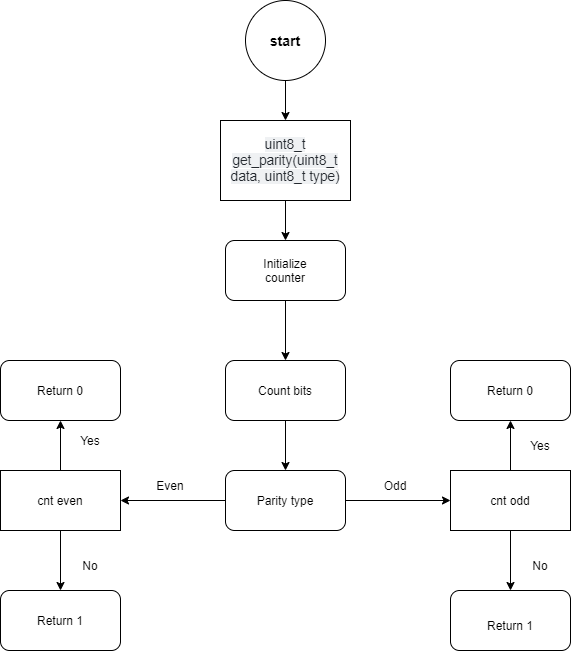

The diagram above was exported from draw.io. Its source (the exported page's mxGraphModel, read from the mxfile embedded in the PNG):
<mxGraphModel dx="1038" dy="547" grid="1" gridSize="10" guides="1" tooltips="1" connect="1" arrows="1" fold="1" page="1" pageScale="1" pageWidth="1169" pageHeight="1654" math="0" shadow="0">
  <root>
    <mxCell id="0" />
    <mxCell id="1" parent="0" />
    <mxCell id="A2tEaRUH5iuTMshVl5DO-1" value="" style="rounded=0;whiteSpace=wrap;html=1;" vertex="1" parent="1">
      <mxGeometry x="420" y="140" width="130" height="80" as="geometry" />
    </mxCell>
    <mxCell id="A2tEaRUH5iuTMshVl5DO-2" value="&lt;span style=&quot;color: rgb(36 , 41 , 47) ; font-family: , , &amp;#34;sf mono&amp;#34; , &amp;#34;menlo&amp;#34; , &amp;#34;consolas&amp;#34; , &amp;#34;liberation mono&amp;#34; , monospace ; font-size: 13.6px ; text-align: left ; background-color: rgba(175 , 184 , 193 , 0.2)&quot;&gt;uint8_t get_parity(uint8_t data, uint8_t type)&lt;/span&gt;" style="text;html=1;strokeColor=none;fillColor=none;align=center;verticalAlign=middle;whiteSpace=wrap;rounded=0;" vertex="1" parent="1">
      <mxGeometry x="425" y="147.5" width="120" height="65" as="geometry" />
    </mxCell>
    <mxCell id="A2tEaRUH5iuTMshVl5DO-4" value="" style="rounded=1;whiteSpace=wrap;html=1;" vertex="1" parent="1">
      <mxGeometry x="425" y="260" width="120" height="60" as="geometry" />
    </mxCell>
    <mxCell id="A2tEaRUH5iuTMshVl5DO-5" value="Initialize counter" style="text;html=1;strokeColor=none;fillColor=none;align=center;verticalAlign=middle;whiteSpace=wrap;rounded=0;" vertex="1" parent="1">
      <mxGeometry x="455" y="275" width="60" height="30" as="geometry" />
    </mxCell>
    <mxCell id="A2tEaRUH5iuTMshVl5DO-6" value="" style="endArrow=classic;html=1;rounded=0;exitX=0.5;exitY=1;exitDx=0;exitDy=0;" edge="1" parent="1" source="A2tEaRUH5iuTMshVl5DO-1">
      <mxGeometry width="50" height="50" relative="1" as="geometry">
        <mxPoint x="440" y="370" as="sourcePoint" />
        <mxPoint x="485" y="260" as="targetPoint" />
      </mxGeometry>
    </mxCell>
    <mxCell id="A2tEaRUH5iuTMshVl5DO-7" value="" style="rounded=1;whiteSpace=wrap;html=1;" vertex="1" parent="1">
      <mxGeometry x="425" y="380" width="120" height="60" as="geometry" />
    </mxCell>
    <mxCell id="A2tEaRUH5iuTMshVl5DO-8" value="Count bits" style="text;html=1;strokeColor=none;fillColor=none;align=center;verticalAlign=middle;whiteSpace=wrap;rounded=0;" vertex="1" parent="1">
      <mxGeometry x="455" y="395" width="60" height="30" as="geometry" />
    </mxCell>
    <mxCell id="A2tEaRUH5iuTMshVl5DO-9" value="" style="endArrow=classic;html=1;rounded=0;entryX=0.5;entryY=0;entryDx=0;entryDy=0;exitX=0.5;exitY=1;exitDx=0;exitDy=0;" edge="1" parent="1" source="A2tEaRUH5iuTMshVl5DO-4" target="A2tEaRUH5iuTMshVl5DO-7">
      <mxGeometry width="50" height="50" relative="1" as="geometry">
        <mxPoint x="450" y="350" as="sourcePoint" />
        <mxPoint x="490" y="320" as="targetPoint" />
      </mxGeometry>
    </mxCell>
    <mxCell id="A2tEaRUH5iuTMshVl5DO-10" value="" style="rounded=1;whiteSpace=wrap;html=1;" vertex="1" parent="1">
      <mxGeometry x="425" y="490" width="120" height="60" as="geometry" />
    </mxCell>
    <mxCell id="A2tEaRUH5iuTMshVl5DO-11" value="" style="endArrow=classic;html=1;rounded=0;entryX=0.5;entryY=0;entryDx=0;entryDy=0;exitX=0.5;exitY=1;exitDx=0;exitDy=0;" edge="1" parent="1" source="A2tEaRUH5iuTMshVl5DO-7" target="A2tEaRUH5iuTMshVl5DO-10">
      <mxGeometry width="50" height="50" relative="1" as="geometry">
        <mxPoint x="440" y="470" as="sourcePoint" />
        <mxPoint x="490" y="420" as="targetPoint" />
      </mxGeometry>
    </mxCell>
    <mxCell id="A2tEaRUH5iuTMshVl5DO-12" value="Parity type" style="text;html=1;strokeColor=none;fillColor=none;align=center;verticalAlign=middle;whiteSpace=wrap;rounded=0;" vertex="1" parent="1">
      <mxGeometry x="455" y="505" width="60" height="30" as="geometry" />
    </mxCell>
    <mxCell id="A2tEaRUH5iuTMshVl5DO-15" value="" style="endArrow=classic;html=1;rounded=0;exitX=1;exitY=0.5;exitDx=0;exitDy=0;entryX=0;entryY=0.5;entryDx=0;entryDy=0;" edge="1" parent="1" source="A2tEaRUH5iuTMshVl5DO-10">
      <mxGeometry width="50" height="50" relative="1" as="geometry">
        <mxPoint x="500" y="530" as="sourcePoint" />
        <mxPoint x="650" y="520" as="targetPoint" />
      </mxGeometry>
    </mxCell>
    <mxCell id="A2tEaRUH5iuTMshVl5DO-16" value="" style="endArrow=classic;html=1;rounded=0;exitX=0;exitY=0.5;exitDx=0;exitDy=0;entryX=1;entryY=0.5;entryDx=0;entryDy=0;" edge="1" parent="1" source="A2tEaRUH5iuTMshVl5DO-10">
      <mxGeometry width="50" height="50" relative="1" as="geometry">
        <mxPoint x="500" y="530" as="sourcePoint" />
        <mxPoint x="320" y="520" as="targetPoint" />
      </mxGeometry>
    </mxCell>
    <mxCell id="A2tEaRUH5iuTMshVl5DO-17" value="Even" style="text;html=1;strokeColor=none;fillColor=none;align=center;verticalAlign=middle;whiteSpace=wrap;rounded=0;" vertex="1" parent="1">
      <mxGeometry x="340" y="490" width="60" height="30" as="geometry" />
    </mxCell>
    <mxCell id="A2tEaRUH5iuTMshVl5DO-18" value="Odd" style="text;html=1;strokeColor=none;fillColor=none;align=center;verticalAlign=middle;whiteSpace=wrap;rounded=0;" vertex="1" parent="1">
      <mxGeometry x="565" y="490" width="60" height="30" as="geometry" />
    </mxCell>
    <mxCell id="A2tEaRUH5iuTMshVl5DO-24" value="" style="rounded=0;whiteSpace=wrap;html=1;fillColor=default;" vertex="1" parent="1">
      <mxGeometry x="200" y="490" width="120" height="60" as="geometry" />
    </mxCell>
    <mxCell id="A2tEaRUH5iuTMshVl5DO-25" value="" style="rounded=0;whiteSpace=wrap;html=1;fillColor=default;" vertex="1" parent="1">
      <mxGeometry x="650" y="490" width="120" height="60" as="geometry" />
    </mxCell>
    <mxCell id="A2tEaRUH5iuTMshVl5DO-26" value="cnt even" style="text;html=1;strokeColor=none;fillColor=none;align=center;verticalAlign=middle;whiteSpace=wrap;rounded=0;" vertex="1" parent="1">
      <mxGeometry x="230" y="505" width="60" height="30" as="geometry" />
    </mxCell>
    <mxCell id="A2tEaRUH5iuTMshVl5DO-27" value="cnt odd" style="text;html=1;strokeColor=none;fillColor=none;align=center;verticalAlign=middle;whiteSpace=wrap;rounded=0;" vertex="1" parent="1">
      <mxGeometry x="680" y="505" width="60" height="30" as="geometry" />
    </mxCell>
    <mxCell id="A2tEaRUH5iuTMshVl5DO-28" value="" style="rounded=1;whiteSpace=wrap;html=1;fillColor=default;" vertex="1" parent="1">
      <mxGeometry x="200" y="380" width="120" height="60" as="geometry" />
    </mxCell>
    <mxCell id="A2tEaRUH5iuTMshVl5DO-29" value="" style="rounded=1;whiteSpace=wrap;html=1;fillColor=default;" vertex="1" parent="1">
      <mxGeometry x="200" y="610" width="120" height="60" as="geometry" />
    </mxCell>
    <mxCell id="A2tEaRUH5iuTMshVl5DO-31" value="" style="endArrow=classic;html=1;rounded=0;exitX=0.5;exitY=1;exitDx=0;exitDy=0;entryX=0.5;entryY=0;entryDx=0;entryDy=0;" edge="1" parent="1" source="A2tEaRUH5iuTMshVl5DO-24" target="A2tEaRUH5iuTMshVl5DO-29">
      <mxGeometry width="50" height="50" relative="1" as="geometry">
        <mxPoint x="500" y="430" as="sourcePoint" />
        <mxPoint x="550" y="380" as="targetPoint" />
      </mxGeometry>
    </mxCell>
    <mxCell id="A2tEaRUH5iuTMshVl5DO-33" value="No" style="text;html=1;strokeColor=none;fillColor=none;align=center;verticalAlign=middle;whiteSpace=wrap;rounded=0;" vertex="1" parent="1">
      <mxGeometry x="260" y="570" width="60" height="30" as="geometry" />
    </mxCell>
    <mxCell id="A2tEaRUH5iuTMshVl5DO-36" value="" style="rounded=1;whiteSpace=wrap;html=1;fillColor=default;" vertex="1" parent="1">
      <mxGeometry x="650" y="380" width="120" height="60" as="geometry" />
    </mxCell>
    <mxCell id="A2tEaRUH5iuTMshVl5DO-37" value="" style="rounded=1;whiteSpace=wrap;html=1;fillColor=default;" vertex="1" parent="1">
      <mxGeometry x="650" y="610" width="120" height="60" as="geometry" />
    </mxCell>
    <mxCell id="A2tEaRUH5iuTMshVl5DO-39" value="" style="endArrow=classic;html=1;rounded=0;exitX=0.5;exitY=1;exitDx=0;exitDy=0;entryX=0.5;entryY=0;entryDx=0;entryDy=0;" edge="1" parent="1" target="A2tEaRUH5iuTMshVl5DO-37">
      <mxGeometry width="50" height="50" relative="1" as="geometry">
        <mxPoint x="710" y="550" as="sourcePoint" />
        <mxPoint x="1000" y="380" as="targetPoint" />
      </mxGeometry>
    </mxCell>
    <mxCell id="A2tEaRUH5iuTMshVl5DO-40" value="Yes" style="text;html=1;strokeColor=none;fillColor=none;align=center;verticalAlign=middle;whiteSpace=wrap;rounded=0;" vertex="1" parent="1">
      <mxGeometry x="710" y="450" width="60" height="30" as="geometry" />
    </mxCell>
    <mxCell id="A2tEaRUH5iuTMshVl5DO-41" value="No" style="text;html=1;strokeColor=none;fillColor=none;align=center;verticalAlign=middle;whiteSpace=wrap;rounded=0;" vertex="1" parent="1">
      <mxGeometry x="710" y="570" width="60" height="30" as="geometry" />
    </mxCell>
    <mxCell id="A2tEaRUH5iuTMshVl5DO-43" value="Return 0" style="text;html=1;strokeColor=none;fillColor=none;align=center;verticalAlign=middle;whiteSpace=wrap;rounded=0;" vertex="1" parent="1">
      <mxGeometry x="230" y="395" width="60" height="30" as="geometry" />
    </mxCell>
    <mxCell id="A2tEaRUH5iuTMshVl5DO-44" value="Return 1" style="text;html=1;strokeColor=none;fillColor=none;align=center;verticalAlign=middle;whiteSpace=wrap;rounded=0;" vertex="1" parent="1">
      <mxGeometry x="230" y="625" width="60" height="30" as="geometry" />
    </mxCell>
    <mxCell id="A2tEaRUH5iuTMshVl5DO-48" value="" style="endArrow=classic;html=1;rounded=0;exitX=0.5;exitY=0;exitDx=0;exitDy=0;entryX=0.5;entryY=1;entryDx=0;entryDy=0;" edge="1" parent="1" source="A2tEaRUH5iuTMshVl5DO-24" target="A2tEaRUH5iuTMshVl5DO-28">
      <mxGeometry width="50" height="50" relative="1" as="geometry">
        <mxPoint x="500" y="510" as="sourcePoint" />
        <mxPoint x="550" y="460" as="targetPoint" />
      </mxGeometry>
    </mxCell>
    <mxCell id="A2tEaRUH5iuTMshVl5DO-49" value="Yes" style="text;html=1;strokeColor=none;fillColor=none;align=center;verticalAlign=middle;whiteSpace=wrap;rounded=0;" vertex="1" parent="1">
      <mxGeometry x="260" y="445" width="60" height="30" as="geometry" />
    </mxCell>
    <mxCell id="A2tEaRUH5iuTMshVl5DO-51" value="" style="endArrow=classic;html=1;rounded=0;exitX=0.5;exitY=0;exitDx=0;exitDy=0;entryX=0.5;entryY=1;entryDx=0;entryDy=0;" edge="1" parent="1" target="A2tEaRUH5iuTMshVl5DO-36">
      <mxGeometry width="50" height="50" relative="1" as="geometry">
        <mxPoint x="710" y="490" as="sourcePoint" />
        <mxPoint x="350" y="465" as="targetPoint" />
      </mxGeometry>
    </mxCell>
    <mxCell id="A2tEaRUH5iuTMshVl5DO-52" value="Return 0" style="text;html=1;strokeColor=none;fillColor=none;align=center;verticalAlign=middle;whiteSpace=wrap;rounded=0;" vertex="1" parent="1">
      <mxGeometry x="680" y="395" width="60" height="30" as="geometry" />
    </mxCell>
    <mxCell id="A2tEaRUH5iuTMshVl5DO-53" value="Return 1" style="text;html=1;strokeColor=none;fillColor=none;align=center;verticalAlign=middle;whiteSpace=wrap;rounded=0;" vertex="1" parent="1">
      <mxGeometry x="680" y="630" width="60" height="30" as="geometry" />
    </mxCell>
    <mxCell id="A2tEaRUH5iuTMshVl5DO-54" value="" style="ellipse;whiteSpace=wrap;html=1;aspect=fixed;fillColor=default;" vertex="1" parent="1">
      <mxGeometry x="445" y="20" width="80" height="80" as="geometry" />
    </mxCell>
    <mxCell id="A2tEaRUH5iuTMshVl5DO-55" value="start" style="text;html=1;strokeColor=none;fillColor=none;align=center;verticalAlign=middle;whiteSpace=wrap;rounded=0;fontSize=14;fontStyle=1" vertex="1" parent="1">
      <mxGeometry x="455" y="45" width="60" height="30" as="geometry" />
    </mxCell>
    <mxCell id="A2tEaRUH5iuTMshVl5DO-56" value="" style="endArrow=classic;html=1;rounded=0;exitX=0.5;exitY=1;exitDx=0;exitDy=0;" edge="1" parent="1" source="A2tEaRUH5iuTMshVl5DO-54">
      <mxGeometry width="50" height="50" relative="1" as="geometry">
        <mxPoint x="500" y="220" as="sourcePoint" />
        <mxPoint x="485" y="140" as="targetPoint" />
      </mxGeometry>
    </mxCell>
  </root>
</mxGraphModel>